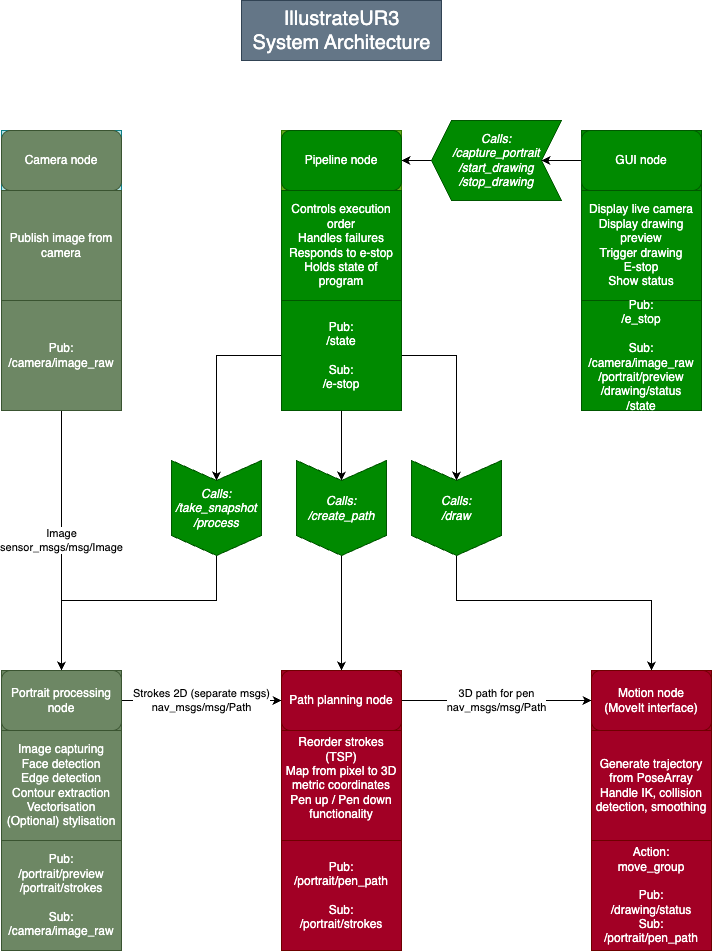

The diagram above was exported from draw.io. Its source (the exported page's mxGraphModel, read from the mxfile embedded in the PNG):
<mxGraphModel dx="927" dy="1809" grid="1" gridSize="10" guides="1" tooltips="1" connect="1" arrows="1" fold="1" page="1" pageScale="1" pageWidth="827" pageHeight="1169" math="0" shadow="0">
  <root>
    <mxCell id="0" />
    <mxCell id="1" parent="0" />
    <mxCell id="ud0gq9vCFvsIdTnLliS1-19" value="Strokes 2D (separate msgs)&lt;br&gt;nav_msgs/msg/Path" style="edgeStyle=orthogonalEdgeStyle;rounded=0;orthogonalLoop=1;jettySize=auto;html=1;entryX=0;entryY=0.5;entryDx=0;entryDy=0;" parent="1" source="ud0gq9vCFvsIdTnLliS1-7" target="ud0gq9vCFvsIdTnLliS1-9" edge="1">
      <mxGeometry relative="1" as="geometry" />
    </mxCell>
    <mxCell id="ud0gq9vCFvsIdTnLliS1-20" value="3D path for pen&lt;br&gt;nav_msgs/msg/Path" style="edgeStyle=orthogonalEdgeStyle;rounded=0;orthogonalLoop=1;jettySize=auto;html=1;entryX=0;entryY=0.5;entryDx=0;entryDy=0;" parent="1" source="ud0gq9vCFvsIdTnLliS1-9" target="ud0gq9vCFvsIdTnLliS1-11" edge="1">
      <mxGeometry relative="1" as="geometry" />
    </mxCell>
    <mxCell id="ud0gq9vCFvsIdTnLliS1-29" value="Image&lt;br&gt;sensor_msgs/msg/Image" style="edgeStyle=orthogonalEdgeStyle;rounded=0;orthogonalLoop=1;jettySize=auto;html=1;entryX=0.5;entryY=0;entryDx=0;entryDy=0;" parent="1" source="ud0gq9vCFvsIdTnLliS1-25" target="ud0gq9vCFvsIdTnLliS1-7" edge="1">
      <mxGeometry relative="1" as="geometry" />
    </mxCell>
    <mxCell id="ud0gq9vCFvsIdTnLliS1-35" style="edgeStyle=orthogonalEdgeStyle;rounded=0;orthogonalLoop=1;jettySize=auto;html=1;entryX=1;entryY=0.5;entryDx=0;entryDy=0;" parent="1" source="ud0gq9vCFvsIdTnLliS1-26" target="ud0gq9vCFvsIdTnLliS1-33" edge="1">
      <mxGeometry relative="1" as="geometry" />
    </mxCell>
    <mxCell id="ud0gq9vCFvsIdTnLliS1-36" style="edgeStyle=orthogonalEdgeStyle;rounded=0;orthogonalLoop=1;jettySize=auto;html=1;entryX=1;entryY=0.5;entryDx=0;entryDy=0;" parent="1" source="ud0gq9vCFvsIdTnLliS1-26" target="ud0gq9vCFvsIdTnLliS1-34" edge="1">
      <mxGeometry relative="1" as="geometry" />
    </mxCell>
    <mxCell id="ud0gq9vCFvsIdTnLliS1-37" style="edgeStyle=orthogonalEdgeStyle;rounded=0;orthogonalLoop=1;jettySize=auto;html=1;entryX=1;entryY=0.5;entryDx=0;entryDy=0;" parent="1" source="ud0gq9vCFvsIdTnLliS1-26" target="ud0gq9vCFvsIdTnLliS1-32" edge="1">
      <mxGeometry relative="1" as="geometry" />
    </mxCell>
    <mxCell id="ud0gq9vCFvsIdTnLliS1-31" style="edgeStyle=orthogonalEdgeStyle;rounded=0;orthogonalLoop=1;jettySize=auto;html=1;entryX=1;entryY=0.5;entryDx=0;entryDy=0;" parent="1" source="ud0gq9vCFvsIdTnLliS1-28" target="ud0gq9vCFvsIdTnLliS1-3" edge="1">
      <mxGeometry relative="1" as="geometry" />
    </mxCell>
    <mxCell id="ud0gq9vCFvsIdTnLliS1-28" value="Calls:&lt;br&gt;/capture_portrait&lt;div&gt;/start_drawing&lt;/div&gt;&lt;div&gt;/stop_drawing&lt;/div&gt;" style="shape=step;perimeter=stepPerimeter;whiteSpace=wrap;html=1;fixedSize=1;fontStyle=2;flipV=1;flipH=1;fillColor=#008a00;fontColor=#ffffff;strokeColor=#005700;" parent="1" vertex="1">
      <mxGeometry x="520" y="-120" width="130" height="80" as="geometry" />
    </mxCell>
    <mxCell id="ud0gq9vCFvsIdTnLliS1-30" style="edgeStyle=orthogonalEdgeStyle;rounded=0;orthogonalLoop=1;jettySize=auto;html=1;entryX=1;entryY=0.5;entryDx=0;entryDy=0;" parent="1" source="ud0gq9vCFvsIdTnLliS1-1" target="ud0gq9vCFvsIdTnLliS1-28" edge="1">
      <mxGeometry relative="1" as="geometry" />
    </mxCell>
    <mxCell id="ud0gq9vCFvsIdTnLliS1-40" style="edgeStyle=orthogonalEdgeStyle;rounded=0;orthogonalLoop=1;jettySize=auto;html=1;entryX=0.5;entryY=0;entryDx=0;entryDy=0;" parent="1" source="ud0gq9vCFvsIdTnLliS1-32" target="ud0gq9vCFvsIdTnLliS1-7" edge="1">
      <mxGeometry relative="1" as="geometry">
        <Array as="points">
          <mxPoint x="305" y="360" />
          <mxPoint x="150" y="360" />
        </Array>
      </mxGeometry>
    </mxCell>
    <mxCell id="ud0gq9vCFvsIdTnLliS1-32" value="Calls:&lt;br&gt;/take_snapshot&lt;br&gt;&lt;div&gt;/process&lt;/div&gt;" style="shape=step;perimeter=stepPerimeter;whiteSpace=wrap;html=1;fixedSize=1;fontStyle=2;flipV=1;flipH=1;direction=north;fillColor=#008a00;fontColor=#ffffff;strokeColor=#005700;" parent="1" vertex="1">
      <mxGeometry x="260" y="220" width="90" height="95" as="geometry" />
    </mxCell>
    <mxCell id="ud0gq9vCFvsIdTnLliS1-38" style="edgeStyle=orthogonalEdgeStyle;rounded=0;orthogonalLoop=1;jettySize=auto;html=1;entryX=0.5;entryY=0;entryDx=0;entryDy=0;" parent="1" source="ud0gq9vCFvsIdTnLliS1-33" target="ud0gq9vCFvsIdTnLliS1-9" edge="1">
      <mxGeometry relative="1" as="geometry" />
    </mxCell>
    <mxCell id="ud0gq9vCFvsIdTnLliS1-33" value="Calls:&lt;br&gt;/create_path" style="shape=step;perimeter=stepPerimeter;whiteSpace=wrap;html=1;fixedSize=1;fontStyle=2;flipV=1;flipH=1;direction=north;fillColor=#008a00;fontColor=#ffffff;strokeColor=#005700;" parent="1" vertex="1">
      <mxGeometry x="385" y="220" width="90" height="95" as="geometry" />
    </mxCell>
    <mxCell id="ud0gq9vCFvsIdTnLliS1-39" style="edgeStyle=orthogonalEdgeStyle;rounded=0;orthogonalLoop=1;jettySize=auto;html=1;entryX=0.5;entryY=0;entryDx=0;entryDy=0;" parent="1" source="ud0gq9vCFvsIdTnLliS1-34" target="ud0gq9vCFvsIdTnLliS1-11" edge="1">
      <mxGeometry relative="1" as="geometry">
        <Array as="points">
          <mxPoint x="545" y="360" />
          <mxPoint x="740" y="360" />
        </Array>
      </mxGeometry>
    </mxCell>
    <mxCell id="ud0gq9vCFvsIdTnLliS1-34" value="Calls:&lt;br&gt;/draw" style="shape=step;perimeter=stepPerimeter;whiteSpace=wrap;html=1;fixedSize=1;fontStyle=2;flipV=1;flipH=1;direction=north;fillColor=#008a00;fontColor=#ffffff;strokeColor=#005700;" parent="1" vertex="1">
      <mxGeometry x="500" y="220" width="90" height="95" as="geometry" />
    </mxCell>
    <mxCell id="ud0gq9vCFvsIdTnLliS1-41" value="" style="group;fillColor=#008a00;fontColor=#ffffff;strokeColor=#005700;" parent="1" vertex="1" connectable="0">
      <mxGeometry x="670" y="-110" width="120" height="280" as="geometry" />
    </mxCell>
    <mxCell id="ud0gq9vCFvsIdTnLliS1-15" value="" style="group" parent="ud0gq9vCFvsIdTnLliS1-41" vertex="1" connectable="0">
      <mxGeometry width="120" height="170" as="geometry" />
    </mxCell>
    <mxCell id="ud0gq9vCFvsIdTnLliS1-1" value="GUI node" style="rounded=1;whiteSpace=wrap;html=1;fillColor=#008a00;fontColor=#ffffff;strokeColor=#005700;" parent="ud0gq9vCFvsIdTnLliS1-15" vertex="1">
      <mxGeometry width="120" height="60" as="geometry" />
    </mxCell>
    <mxCell id="ud0gq9vCFvsIdTnLliS1-2" value="Display live camera&lt;div&gt;Display drawing preview&lt;br&gt;Trigger drawing&lt;br&gt;E-stop&lt;/div&gt;&lt;div&gt;Show status&lt;/div&gt;" style="rounded=0;whiteSpace=wrap;html=1;fillColor=#008a00;fontColor=#ffffff;strokeColor=#005700;" parent="ud0gq9vCFvsIdTnLliS1-15" vertex="1">
      <mxGeometry y="60" width="120" height="110" as="geometry" />
    </mxCell>
    <mxCell id="ud0gq9vCFvsIdTnLliS1-27" value="Pub:&lt;br&gt;&lt;div&gt;/e_stop&lt;/div&gt;&lt;div&gt;&lt;div&gt;&lt;br&gt;&lt;/div&gt;&lt;div&gt;Sub:&lt;/div&gt;&lt;div&gt;&lt;div&gt;/camera/image_raw&lt;/div&gt;&lt;div&gt;/portrait/preview&lt;/div&gt;&lt;div&gt;/drawing/status&lt;br&gt;/state&lt;/div&gt;&lt;/div&gt;&lt;/div&gt;" style="rounded=0;whiteSpace=wrap;html=1;fillColor=#008a00;fontColor=#ffffff;strokeColor=#005700;" parent="ud0gq9vCFvsIdTnLliS1-41" vertex="1">
      <mxGeometry y="170" width="120" height="110" as="geometry" />
    </mxCell>
    <mxCell id="ud0gq9vCFvsIdTnLliS1-42" value="" style="group;fillColor=#60a917;fontColor=#ffffff;strokeColor=#2D7600;" parent="1" vertex="1" connectable="0">
      <mxGeometry x="370" y="-110" width="120" height="280" as="geometry" />
    </mxCell>
    <mxCell id="ud0gq9vCFvsIdTnLliS1-14" value="" style="group" parent="ud0gq9vCFvsIdTnLliS1-42" vertex="1" connectable="0">
      <mxGeometry width="120" height="170" as="geometry" />
    </mxCell>
    <mxCell id="ud0gq9vCFvsIdTnLliS1-3" value="Pipeline node" style="rounded=1;whiteSpace=wrap;html=1;fillColor=#008a00;fontColor=#ffffff;strokeColor=#005700;" parent="ud0gq9vCFvsIdTnLliS1-14" vertex="1">
      <mxGeometry width="120" height="60" as="geometry" />
    </mxCell>
    <mxCell id="ud0gq9vCFvsIdTnLliS1-4" value="Controls execution order&lt;br&gt;Handles failures&lt;br&gt;Responds to e-stop&lt;div&gt;Holds state of program&lt;/div&gt;" style="rounded=0;whiteSpace=wrap;html=1;fillColor=#008a00;fontColor=#ffffff;strokeColor=#005700;" parent="ud0gq9vCFvsIdTnLliS1-14" vertex="1">
      <mxGeometry y="60" width="120" height="110" as="geometry" />
    </mxCell>
    <mxCell id="ud0gq9vCFvsIdTnLliS1-26" value="Pub:&lt;br&gt;&lt;div&gt;/state&lt;br&gt;&lt;div&gt;&lt;br&gt;&lt;/div&gt;&lt;div&gt;Sub:&lt;/div&gt;&lt;div&gt;/e-stop&lt;/div&gt;&lt;/div&gt;" style="rounded=0;whiteSpace=wrap;html=1;fillColor=#008a00;fontColor=#ffffff;strokeColor=#005700;" parent="ud0gq9vCFvsIdTnLliS1-42" vertex="1">
      <mxGeometry y="170" width="120" height="110" as="geometry" />
    </mxCell>
    <mxCell id="ud0gq9vCFvsIdTnLliS1-44" value="" style="group;fillColor=#6d8764;strokeColor=#3A5431;fontColor=#ffffff;" parent="1" vertex="1" connectable="0">
      <mxGeometry x="90" y="-110" width="120" height="280" as="geometry" />
    </mxCell>
    <mxCell id="ud0gq9vCFvsIdTnLliS1-13" value="" style="group;fillColor=#b0e3e6;strokeColor=#0e8088;" parent="ud0gq9vCFvsIdTnLliS1-44" vertex="1" connectable="0">
      <mxGeometry width="120" height="170" as="geometry" />
    </mxCell>
    <mxCell id="ud0gq9vCFvsIdTnLliS1-5" value="Camera node" style="rounded=1;whiteSpace=wrap;html=1;fillColor=#6d8764;fontColor=#ffffff;strokeColor=#3A5431;" parent="ud0gq9vCFvsIdTnLliS1-13" vertex="1">
      <mxGeometry width="120" height="60" as="geometry" />
    </mxCell>
    <mxCell id="ud0gq9vCFvsIdTnLliS1-6" value="Publish image from camera" style="rounded=0;whiteSpace=wrap;html=1;fillColor=#6d8764;strokeColor=#3A5431;fontColor=#ffffff;" parent="ud0gq9vCFvsIdTnLliS1-13" vertex="1">
      <mxGeometry y="60" width="120" height="110" as="geometry" />
    </mxCell>
    <mxCell id="ud0gq9vCFvsIdTnLliS1-25" value="Pub:&lt;br&gt;/camera/image_raw" style="rounded=0;whiteSpace=wrap;html=1;fillColor=#6d8764;fontColor=#ffffff;strokeColor=#3A5431;" parent="ud0gq9vCFvsIdTnLliS1-44" vertex="1">
      <mxGeometry y="170" width="120" height="110" as="geometry" />
    </mxCell>
    <mxCell id="ud0gq9vCFvsIdTnLliS1-45" value="" style="group;fillColor=#6d8764;fontColor=#ffffff;strokeColor=#3A5431;" parent="1" vertex="1" connectable="0">
      <mxGeometry x="90" y="430" width="120" height="280" as="geometry" />
    </mxCell>
    <mxCell id="ud0gq9vCFvsIdTnLliS1-16" value="" style="group" parent="ud0gq9vCFvsIdTnLliS1-45" vertex="1" connectable="0">
      <mxGeometry width="120" height="170" as="geometry" />
    </mxCell>
    <mxCell id="ud0gq9vCFvsIdTnLliS1-7" value="Portrait processing node" style="rounded=1;whiteSpace=wrap;html=1;fillColor=#6d8764;fontColor=#ffffff;strokeColor=#3A5431;" parent="ud0gq9vCFvsIdTnLliS1-16" vertex="1">
      <mxGeometry width="120" height="60" as="geometry" />
    </mxCell>
    <mxCell id="ud0gq9vCFvsIdTnLliS1-8" value="Image capturing&lt;div&gt;Face detection&lt;/div&gt;&lt;div&gt;Edge detection&lt;/div&gt;&lt;div&gt;Contour extraction&lt;/div&gt;&lt;div&gt;Vectorisation&lt;/div&gt;&lt;div&gt;(Optional) stylisation&lt;/div&gt;" style="rounded=0;whiteSpace=wrap;html=1;fillColor=#6d8764;fontColor=#ffffff;strokeColor=#3A5431;" parent="ud0gq9vCFvsIdTnLliS1-16" vertex="1">
      <mxGeometry y="60" width="120" height="110" as="geometry" />
    </mxCell>
    <mxCell id="ud0gq9vCFvsIdTnLliS1-22" value="Pub:&lt;br&gt;/portrait/preview&lt;div&gt;/portrait/strokes&lt;br&gt;&lt;div&gt;&lt;br&gt;&lt;/div&gt;&lt;div&gt;Sub:&lt;/div&gt;&lt;div&gt;/camera/image_raw&lt;/div&gt;&lt;/div&gt;" style="rounded=0;whiteSpace=wrap;html=1;fillColor=#6d8764;fontColor=#ffffff;strokeColor=#3A5431;" parent="ud0gq9vCFvsIdTnLliS1-45" vertex="1">
      <mxGeometry y="170" width="120" height="110" as="geometry" />
    </mxCell>
    <mxCell id="ud0gq9vCFvsIdTnLliS1-46" value="" style="group;fillColor=#d80073;fontColor=#ffffff;strokeColor=#A50040;" parent="1" vertex="1" connectable="0">
      <mxGeometry x="370" y="430" width="120" height="280" as="geometry" />
    </mxCell>
    <mxCell id="ud0gq9vCFvsIdTnLliS1-17" value="" style="group;fillColor=#a20025;fontColor=#ffffff;strokeColor=#6F0000;" parent="ud0gq9vCFvsIdTnLliS1-46" vertex="1" connectable="0">
      <mxGeometry width="120" height="170" as="geometry" />
    </mxCell>
    <mxCell id="ud0gq9vCFvsIdTnLliS1-9" value="Path planning node" style="rounded=1;whiteSpace=wrap;html=1;fillColor=#a20025;fontColor=#ffffff;strokeColor=#6F0000;" parent="ud0gq9vCFvsIdTnLliS1-17" vertex="1">
      <mxGeometry width="120" height="60" as="geometry" />
    </mxCell>
    <mxCell id="ud0gq9vCFvsIdTnLliS1-10" value="Reorder strokes (TSP)&lt;div&gt;Map from pixel to 3D metric coordinates&lt;/div&gt;&lt;div&gt;Pen up / Pen down functionality&lt;/div&gt;&lt;div&gt;&lt;br&gt;&lt;/div&gt;" style="rounded=0;whiteSpace=wrap;html=1;fillColor=#a20025;fontColor=#ffffff;strokeColor=#6F0000;" parent="ud0gq9vCFvsIdTnLliS1-17" vertex="1">
      <mxGeometry y="60" width="120" height="110" as="geometry" />
    </mxCell>
    <mxCell id="ud0gq9vCFvsIdTnLliS1-23" value="Pub:&lt;br&gt;&lt;div&gt;/portrait/pen_path&lt;br&gt;&lt;div&gt;&lt;br&gt;&lt;/div&gt;&lt;div&gt;Sub:&lt;/div&gt;&lt;div&gt;/portrait/strokes&lt;/div&gt;&lt;/div&gt;" style="rounded=0;whiteSpace=wrap;html=1;fillColor=#a20025;fontColor=#ffffff;strokeColor=#6F0000;" parent="ud0gq9vCFvsIdTnLliS1-46" vertex="1">
      <mxGeometry y="170" width="120" height="110" as="geometry" />
    </mxCell>
    <mxCell id="ud0gq9vCFvsIdTnLliS1-47" value="" style="group;fillColor=#a20025;fontColor=#ffffff;strokeColor=#6F0000;" parent="1" vertex="1" connectable="0">
      <mxGeometry x="680" y="430" width="120" height="280" as="geometry" />
    </mxCell>
    <mxCell id="ud0gq9vCFvsIdTnLliS1-18" value="" style="group" parent="ud0gq9vCFvsIdTnLliS1-47" vertex="1" connectable="0">
      <mxGeometry width="120" height="170" as="geometry" />
    </mxCell>
    <mxCell id="ud0gq9vCFvsIdTnLliS1-11" value="Motion node&lt;br&gt;(MoveIt interface)" style="rounded=1;whiteSpace=wrap;html=1;fillColor=#a20025;fontColor=#ffffff;strokeColor=#6F0000;" parent="ud0gq9vCFvsIdTnLliS1-18" vertex="1">
      <mxGeometry width="120" height="60" as="geometry" />
    </mxCell>
    <mxCell id="ud0gq9vCFvsIdTnLliS1-12" value="Generate trajectory from PoseArray&lt;br&gt;Handle IK, collision detection, smoothing" style="rounded=0;whiteSpace=wrap;html=1;fillColor=#a20025;fontColor=#ffffff;strokeColor=#6F0000;" parent="ud0gq9vCFvsIdTnLliS1-18" vertex="1">
      <mxGeometry y="60" width="120" height="110" as="geometry" />
    </mxCell>
    <mxCell id="ud0gq9vCFvsIdTnLliS1-24" value="Action:&lt;br&gt;&lt;div&gt;move_group&lt;br&gt;&lt;div&gt;&lt;br&gt;&lt;/div&gt;&lt;div&gt;Pub:&lt;/div&gt;&lt;div&gt;/drawing/status&lt;/div&gt;&lt;div&gt;Sub:&lt;/div&gt;&lt;div&gt;/portrait/pen_path&lt;/div&gt;&lt;/div&gt;" style="rounded=0;whiteSpace=wrap;html=1;fillColor=#a20025;fontColor=#ffffff;strokeColor=#6F0000;" parent="ud0gq9vCFvsIdTnLliS1-47" vertex="1">
      <mxGeometry y="170" width="120" height="110" as="geometry" />
    </mxCell>
    <mxCell id="oEzP3h80TbYiMZ9MHfjp-1" value="IllustrateUR3&lt;br&gt;System Architecture" style="text;html=1;align=center;verticalAlign=middle;resizable=0;points=[];autosize=1;strokeColor=#314354;fillColor=#647687;fontSize=20;fontColor=#ffffff;rounded=0;glass=0;shadow=0;" parent="1" vertex="1">
      <mxGeometry x="330" y="-240" width="200" height="60" as="geometry" />
    </mxCell>
  </root>
</mxGraphModel>